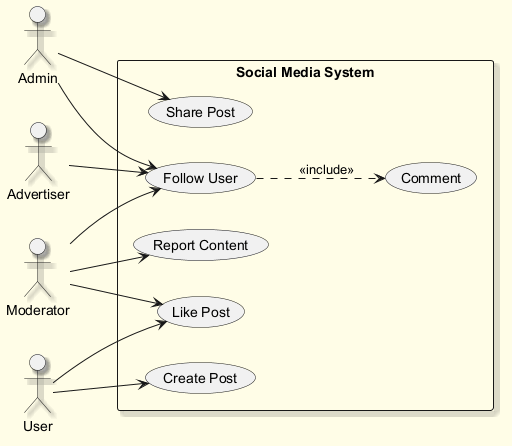

The diagram above was rendered by PlantUML. Its source (embedded in the PNG):
@startuml
skinparam backgroundColor #FFFDE7
skinparam classBackgroundColor #FFF9C4
skinparam classBorderColor #F57F17
skinparam shadowing true
left to right direction
actor "Moderator" as M
actor "Admin" as A
actor "User" as U
actor "Advertiser" as A1
rectangle "Social Media System" {
  usecase "Create Post" as UC_CreatePost
  usecase "Share Post" as UC_SharePost
  usecase "Comment" as UC_Comment
  usecase "Like Post" as UC_LikePost
  usecase "Report Content" as UC_ReportContent
  usecase "Follow User" as UC_FollowUser
}
M --> UC_FollowUser
M --> UC_LikePost
M --> UC_ReportContent
A --> UC_SharePost
A --> UC_FollowUser
U --> UC_LikePost
U --> UC_CreatePost
A1 --> UC_FollowUser
UC_FollowUser ..> UC_Comment : <<include>>
@enduml